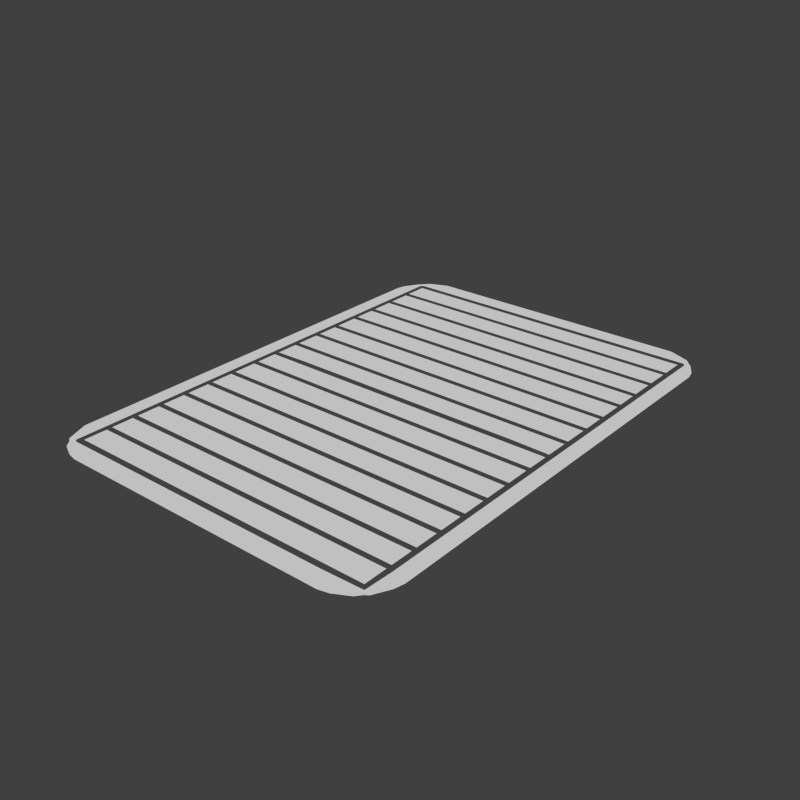 # Source: arena_nav.blend  (saved by Blender 2.79.0; exported with 4.5.12 LTS)
import bpy
from mathutils import Matrix  # noqa: F401  (used for matrix-valued properties, if any)

bpy.ops.wm.read_factory_settings(use_empty=True)
scene = bpy.context.scene
scene.name = 'Scene'

# ---- collections
col_collection_1 = bpy.data.collections.new('Collection 1'); scene.collection.children.link(col_collection_1)

# ---- world
world_world = bpy.data.worlds.new('World'); scene.world = world_world
world_world.color = (0.05088, 0.05088, 0.05088)
world_world.use_sun_shadow = False
world_world.sun_shadow_jitter_overblur = 0.0
world_world.cycles.sampling_method = 'NONE'
world_world.cycles.sample_map_resolution = 256

# ---- meshes
me_navmesh_002 = bpy.data.meshes.new('Navmesh.002')
me_navmesh_002.from_pydata([(-9.863, -118.6, 0.1544), (-8.663, -117.7, 0.1544), (2.137, -117.7, 0.1544), (13.24, -117.7, 0.1544), (24.04, -117.7, 0.1544), (35.14, -117.7, 0.1544), (45.94, -117.7, 0.1544), (57.04, -117.7, 0.1544), (67.84, -117.7, 0.1544), (78.64, -117.4, 0.1544), (79.54, -118.6, 0.1544), (78.34, -120.1, 0.1544), (74.44, -122.2, 0.1544), (71.74, -122.8, 0.1544), (62.44, -122.8, 0.1544), (53.14, -122.8, 0.1544), (43.84, -122.8, 0.1544), (34.84, -122.8, 0.1544), (25.54, -122.8, 0.1544), (16.24, -122.8, 0.1544), (6.937, -122.8, 0.1544), (-2.063, -122.8, 0.1544), (-4.763, -122.2, 0.1544), (-8.363, -120.4, 0.1544), (-10.76, 8.338, 0.1544), (-9.263, 7.738, 0.1544), (-9.263, -0.06223, 0.1544), (-9.263, -7.862, 0.1544), (-9.263, -15.66, 0.1544), (-9.263, -23.46, 0.1544), (-9.263, -31.26, 0.1544), (-9.263, -39.06, 0.1544), (-9.263, -46.86, 0.1544), (-9.263, -54.66, 0.1544), (-9.263, -62.46, 0.1544), (-9.263, -70.26, 0.1544), (-9.263, -78.06, 0.1544), (-9.263, -85.86, 0.1544), (-9.263, -93.66, 0.1544), (-9.263, -101.5, 0.1544), (-9.263, -109.3, 0.1544), (-9.263, -117.1, 0.1544), (-11.06, -117.7, 0.1544), (-13.46, -111.7, 0.1544), (-13.46, -104.8, 0.1544), (-13.46, -97.56, 0.1544), (-13.46, -90.36, 0.1544), (-13.46, -83.16, 0.1544), (-13.46, -76.26, 0.1544), (-13.46, -69.06, 0.1544), (-13.46, -61.86, 0.1544), (-13.46, -54.66, 0.1544), (-13.46, -47.76, 0.1544), (-13.46, -40.56, 0.1544), (-13.46, -33.36, 0.1544), (-13.46, -26.16, 0.1544), (-13.46, -19.26, 0.1544), (-13.46, -12.06, 0.1544), (-13.46, -4.862, 0.1544), (-13.46, 2.338, 0.1544), (-12.86, 4.738, 0.1544), (78.94, -109.9, 0.1544), (78.94, -102.1, 0.1544), (78.94, -94.26, 0.1544), (78.94, -86.46, 0.1544), (78.94, -78.66, 0.1544), (78.94, -70.86, 0.1544), (78.94, -63.06, 0.1544), (78.94, -54.96, 0.1544), (78.94, -47.16, 0.1544), (78.94, -39.36, 0.1544), (78.94, -31.56, 0.1544), (78.94, -23.76, 0.1544), (78.94, -15.96, 0.1544), (78.94, -8.162, 0.1544), (78.94, -0.3622, 0.1544), (78.94, 7.738, 0.1544), (80.44, 8.338, 0.1544), (82.54, 4.738, 0.1544), (83.14, 2.038, 0.1544), (83.14, -5.162, 0.1544), (83.14, -12.36, 0.1544), (83.14, -19.56, 0.1544), (83.14, -26.46, 0.1544), (83.14, -33.66, 0.1544), (83.14, -40.56, 0.1544), (83.14, -47.76, 0.1544), (83.14, -54.66, 0.1544), (83.14, -61.86, 0.1544), (83.14, -68.76, 0.1544), (83.14, -75.96, 0.1544), (83.14, -82.86, 0.1544), (83.14, -90.06, 0.1544), (83.14, -96.96, 0.1544), (83.14, -104.2, 0.1544), (83.14, -111.1, 0.1544), (82.54, -113.8, 0.1544), (80.44, -118.0, 0.1544), (-8.063, 11.34, 0.1544), (-2.963, 13.44, 0.1544), (6.337, 13.44, 0.1544), (15.64, 13.44, 0.1544), (24.94, 13.44, 0.1544), (34.54, 13.44, 0.1544), (43.84, 13.44, 0.1544), (53.44, 13.44, 0.1544), (62.74, 13.44, 0.1544), (72.34, 13.44, 0.1544), (78.04, 11.04, 0.1544), (78.34, 8.638, 0.1544), (67.24, 8.638, 0.1544), (56.44, 8.638, 0.1544), (45.64, 8.638, 0.1544), (34.84, 8.638, 0.1544), (23.74, 8.638, 0.1544), (12.94, 8.638, 0.1544), (2.137, 8.638, 0.1544), (-8.663, 8.638, 0.1544)], [], [(8, 13, 9), (9, 13, 12), (9, 12, 11), (9, 11, 10), (1, 0, 23), (21, 20, 22), (22, 20, 2), (22, 2, 23), (23, 2, 1), (4, 18, 5), (5, 18, 17), (19, 3, 20), (20, 3, 2), (17, 16, 5), (5, 16, 6), (7, 14, 8), (8, 14, 13), (16, 15, 6), (6, 15, 7), (15, 14, 7), (18, 4, 19), (19, 4, 3), (0, 1, 41), (40, 43, 41), (41, 43, 42), (41, 42, 0), (59, 26, 60), (60, 26, 25), (60, 25, 24), (46, 45, 38), (51, 50, 33), (33, 50, 34), (27, 26, 58), (58, 26, 59), (49, 48, 35), (35, 48, 36), (28, 27, 57), (57, 27, 58), (48, 47, 36), (36, 47, 37), (28, 57, 56), (55, 29, 56), (56, 29, 28), (53, 31, 54), (54, 31, 30), (54, 30, 55), (55, 30, 29), (52, 32, 53), (53, 32, 31), (47, 46, 37), (37, 46, 38), (51, 33, 52), (52, 33, 32), (39, 44, 40), (40, 44, 43), (50, 49, 34), (34, 49, 35), (38, 45, 39), (39, 45, 44), (96, 95, 97), (97, 95, 10), (10, 95, 9), (9, 95, 61), (75, 79, 76), (76, 79, 78), (76, 78, 77), (62, 61, 94), (94, 61, 95), (88, 67, 89), (89, 67, 66), (63, 62, 93), (93, 62, 94), (87, 86, 68), (68, 86, 69), (64, 91, 65), (65, 91, 90), (74, 80, 75), (75, 80, 79), (89, 66, 90), (90, 66, 65), (73, 81, 74), (74, 81, 80), (64, 92, 91), (82, 81, 73), (83, 82, 72), (72, 82, 73), (93, 92, 63), (63, 92, 64), (84, 83, 71), (71, 83, 72), (86, 85, 69), (69, 85, 70), (85, 84, 70), (70, 84, 71), (87, 68, 88), (88, 68, 67), (108, 109, 77), (77, 109, 76), (98, 24, 117), (117, 24, 25), (102, 101, 114), (114, 101, 115), (105, 111, 106), (106, 111, 110), (100, 99, 116), (116, 99, 98), (116, 98, 117), (104, 112, 105), (105, 112, 111), (114, 113, 102), (102, 113, 103), (106, 110, 107), (107, 110, 108), (108, 110, 109), (103, 113, 104), (104, 113, 112), (101, 100, 115), (115, 100, 116)])
me_navmesh_002.use_remesh_preserve_volume = False
me_navmesh_002.use_remesh_preserve_attributes = False
me_navmesh_002.use_mirror_vertex_groups = False
me_navmesh_002.update()
me_navmesh_001 = bpy.data.meshes.new('Navmesh.001')
me_navmesh_001.from_pydata([(-7.723, -116.1, 0.2008), (-7.723, -109.8, 0.2008), (2.777, -109.8, 0.2008), (13.58, -109.8, 0.2008), (24.08, -109.8, 0.2008), (34.88, -109.8, 0.2008), (45.38, -109.8, 0.2008), (56.18, -109.8, 0.2008), (66.68, -109.8, 0.2008), (77.48, -109.8, 0.2008), (77.48, -116.1, 0.2008), (66.68, -116.1, 0.2008), (56.18, -116.1, 0.2008), (45.38, -116.1, 0.2008), (34.88, -116.1, 0.2008), (24.08, -116.1, 0.2008), (13.58, -116.1, 0.2008), (2.777, -116.1, 0.2008), (-7.723, -100.8, 0.2008), (-7.723, -94.48, 0.2008), (2.777, -94.48, 0.2008), (13.58, -94.48, 0.2008), (24.08, -94.48, 0.2008), (34.88, -94.48, 0.2008), (45.38, -94.48, 0.2008), (56.18, -94.48, 0.2008), (66.68, -94.48, 0.2008), (77.48, -94.48, 0.2008), (77.48, -100.8, 0.2008), (66.68, -100.8, 0.2008), (56.18, -100.8, 0.2008), (45.38, -100.8, 0.2008), (34.88, -100.8, 0.2008), (24.08, -100.8, 0.2008), (13.58, -100.8, 0.2008), (2.777, -100.8, 0.2008), (-7.723, -85.18, 0.2008), (-7.723, -78.88, 0.2008), (2.777, -78.88, 0.2008), (13.58, -78.88, 0.2008), (24.08, -78.88, 0.2008), (34.88, -78.88, 0.2008), (45.38, -78.88, 0.2008), (56.18, -78.88, 0.2008), (66.68, -78.88, 0.2008), (77.48, -78.88, 0.2008), (77.48, -85.18, 0.2008), (66.68, -85.18, 0.2008), (56.18, -85.18, 0.2008), (45.38, -85.18, 0.2008), (34.88, -85.18, 0.2008), (24.08, -85.18, 0.2008), (13.58, -85.18, 0.2008), (2.777, -85.18, 0.2008), (-7.723, -69.58, 0.2008), (-7.723, -62.98, 0.2008), (2.777, -62.98, 0.2008), (13.58, -62.98, 0.2008), (24.08, -62.98, 0.2008), (34.88, -62.98, 0.2008), (45.38, -62.98, 0.2008), (56.18, -62.98, 0.2008), (66.68, -62.98, 0.2008), (77.48, -62.98, 0.2008), (77.48, -69.58, 0.2008), (66.68, -69.58, 0.2008), (56.18, -69.58, 0.2008), (45.38, -69.58, 0.2008), (34.88, -69.58, 0.2008), (24.08, -69.58, 0.2008), (13.58, -69.58, 0.2008), (2.777, -69.58, 0.2008), (-7.723, -53.98, 0.2008), (-7.723, -47.68, 0.2008), (2.777, -47.68, 0.2008), (13.58, -47.68, 0.2008), (24.08, -47.68, 0.2008), (34.88, -47.68, 0.2008), (45.38, -47.68, 0.2008), (56.18, -47.68, 0.2008), (66.68, -47.68, 0.2008), (77.48, -47.68, 0.2008), (77.48, -53.98, 0.2008), (66.98, -53.68, 0.2008), (56.18, -53.68, 0.2008), (45.38, -53.68, 0.2008), (34.88, -53.68, 0.2008), (24.08, -53.68, 0.2008), (13.28, -53.68, 0.2008), (2.477, -53.68, 0.2008), (-7.723, -38.08, 0.2008), (-7.723, -32.08, 0.2008), (2.777, -32.08, 0.2008), (13.58, -32.08, 0.2008), (24.08, -32.08, 0.2008), (34.88, -32.08, 0.2008), (45.38, -32.08, 0.2008), (56.18, -32.08, 0.2008), (66.68, -32.08, 0.2008), (77.48, -32.08, 0.2008), (77.48, -38.08, 0.2008), (66.68, -38.08, 0.2008), (56.18, -38.08, 0.2008), (45.38, -38.08, 0.2008), (34.88, -38.08, 0.2008), (24.08, -38.08, 0.2008), (13.58, -38.08, 0.2008), (2.777, -38.08, 0.2008), (-7.723, -22.48, 0.2008), (-7.723, -16.48, 0.2008), (2.777, -16.48, 0.2008), (13.58, -16.48, 0.2008), (24.08, -16.48, 0.2008), (34.88, -16.48, 0.2008), (45.38, -16.48, 0.2008), (56.18, -16.48, 0.2008), (66.68, -16.48, 0.2008), (77.48, -16.48, 0.2008), (77.48, -22.48, 0.2008), (66.68, -22.48, 0.2008), (56.18, -22.48, 0.2008), (45.38, -22.48, 0.2008), (34.88, -22.48, 0.2008), (24.08, -22.48, 0.2008), (13.58, -22.48, 0.2008), (2.777, -22.48, 0.2008), (-7.723, -7.182, 0.2008), (-7.723, -0.8821, 0.2008), (2.777, -0.8821, 0.2008), (13.58, -0.8821, 0.2008), (24.08, -0.8821, 0.2008), (34.88, -0.8821, 0.2008), (45.38, -0.8821, 0.2008), (56.18, -0.8821, 0.2008), (66.68, -0.8821, 0.2008), (77.48, -0.8821, 0.2008), (77.48, -7.182, 0.2008), (66.68, -7.182, 0.2008), (56.18, -7.182, 0.2008), (45.38, -7.182, 0.2008), (34.88, -7.182, 0.2008), (24.08, -7.182, 0.2008), (13.58, -7.182, 0.2008), (2.777, -7.182, 0.2008)], [], [(17, 2, 0), (0, 2, 1), (16, 15, 3), (3, 15, 4), (11, 10, 8), (8, 10, 9), (3, 2, 16), (16, 2, 17), (12, 11, 7), (7, 11, 8), (6, 5, 13), (13, 5, 14), (13, 12, 6), (6, 12, 7), (15, 14, 4), (4, 14, 5), (35, 20, 18), (18, 20, 19), (34, 33, 21), (21, 33, 22), (29, 28, 26), (26, 28, 27), (21, 20, 34), (34, 20, 35), (30, 29, 25), (25, 29, 26), (24, 23, 31), (31, 23, 32), (31, 30, 24), (24, 30, 25), (33, 32, 22), (22, 32, 23), (53, 38, 36), (36, 38, 37), (52, 51, 39), (39, 51, 40), (47, 46, 44), (44, 46, 45), (39, 38, 52), (52, 38, 53), (48, 47, 43), (43, 47, 44), (42, 41, 49), (49, 41, 50), (49, 48, 42), (42, 48, 43), (51, 50, 40), (40, 50, 41), (71, 56, 54), (54, 56, 55), (70, 69, 57), (57, 69, 58), (65, 64, 62), (62, 64, 63), (57, 56, 70), (70, 56, 71), (66, 65, 61), (61, 65, 62), (60, 59, 67), (67, 59, 68), (67, 66, 60), (60, 66, 61), (69, 68, 58), (58, 68, 59), (74, 73, 89), (89, 73, 72), (76, 75, 87), (87, 75, 88), (80, 83, 81), (81, 83, 82), (78, 77, 85), (85, 77, 86), (79, 84, 80), (80, 84, 83), (77, 76, 86), (86, 76, 87), (75, 74, 88), (88, 74, 89), (85, 84, 78), (78, 84, 79), (107, 92, 90), (90, 92, 91), (106, 105, 93), (93, 105, 94), (101, 100, 98), (98, 100, 99), (93, 92, 106), (106, 92, 107), (102, 101, 97), (97, 101, 98), (96, 95, 103), (103, 95, 104), (103, 102, 96), (96, 102, 97), (105, 104, 94), (94, 104, 95), (125, 110, 108), (108, 110, 109), (124, 123, 111), (111, 123, 112), (119, 118, 116), (116, 118, 117), (111, 110, 124), (124, 110, 125), (120, 119, 115), (115, 119, 116), (114, 113, 121), (121, 113, 122), (121, 120, 114), (114, 120, 115), (123, 122, 112), (112, 122, 113), (143, 128, 126), (126, 128, 127), (142, 141, 129), (129, 141, 130), (137, 136, 134), (134, 136, 135), (129, 128, 142), (142, 128, 143), (138, 137, 133), (133, 137, 134), (132, 131, 139), (139, 131, 140), (139, 138, 132), (132, 138, 133), (141, 140, 130), (130, 140, 131)])
me_navmesh_001.use_remesh_preserve_volume = False
me_navmesh_001.use_remesh_preserve_attributes = False
me_navmesh_001.use_mirror_vertex_groups = False
me_navmesh_001.update()
me_navmesh = bpy.data.meshes.new('Navmesh')
me_navmesh.from_pydata([(-7.723, -108.3, 0.2008), (-7.723, -102.3, 0.2008), (2.777, -102.3, 0.2008), (13.58, -102.3, 0.2008), (24.08, -102.3, 0.2008), (34.88, -102.3, 0.2008), (45.38, -102.3, 0.2008), (56.18, -102.3, 0.2008), (66.68, -102.3, 0.2008), (77.48, -102.3, 0.2008), (77.48, -108.3, 0.2008), (66.68, -108.3, 0.2008), (56.18, -108.3, 0.2008), (45.38, -108.3, 0.2008), (34.88, -108.3, 0.2008), (24.08, -108.3, 0.2008), (13.58, -108.3, 0.2008), (2.777, -108.3, 0.2008), (-7.723, -92.98, 0.2008), (-7.723, -86.68, 0.2008), (2.777, -86.68, 0.2008), (13.58, -86.68, 0.2008), (24.08, -86.68, 0.2008), (34.88, -86.68, 0.2008), (45.38, -86.68, 0.2008), (56.18, -86.68, 0.2008), (66.68, -86.68, 0.2008), (77.48, -86.68, 0.2008), (77.48, -92.98, 0.2008), (66.68, -92.98, 0.2008), (56.18, -92.98, 0.2008), (45.38, -92.98, 0.2008), (34.88, -92.98, 0.2008), (24.08, -92.98, 0.2008), (13.58, -92.98, 0.2008), (2.777, -92.98, 0.2008), (-7.723, -77.38, 0.2008), (-7.723, -71.08, 0.2008), (2.777, -71.08, 0.2008), (13.58, -71.08, 0.2008), (24.08, -71.08, 0.2008), (34.88, -71.08, 0.2008), (45.38, -71.08, 0.2008), (56.18, -71.08, 0.2008), (66.68, -71.08, 0.2008), (77.48, -71.08, 0.2008), (77.48, -77.38, 0.2008), (66.68, -77.38, 0.2008), (56.18, -77.38, 0.2008), (45.38, -77.38, 0.2008), (34.88, -77.38, 0.2008), (24.08, -77.38, 0.2008), (13.58, -77.38, 0.2008), (2.777, -77.38, 0.2008), (-7.723, -61.48, 0.2008), (-7.723, -55.48, 0.2008), (2.777, -55.48, 0.2008), (13.58, -55.48, 0.2008), (24.08, -55.48, 0.2008), (34.88, -55.48, 0.2008), (45.38, -55.48, 0.2008), (56.18, -55.48, 0.2008), (66.68, -55.48, 0.2008), (77.48, -55.48, 0.2008), (77.48, -61.48, 0.2008), (66.68, -61.48, 0.2008), (56.18, -61.48, 0.2008), (45.38, -61.48, 0.2008), (34.88, -61.48, 0.2008), (24.08, -61.48, 0.2008), (13.58, -61.48, 0.2008), (2.777, -61.48, 0.2008), (-7.723, -46.18, 0.2008), (-7.723, -39.58, 0.2008), (2.777, -39.58, 0.2008), (13.58, -39.58, 0.2008), (24.08, -39.58, 0.2008), (34.88, -39.58, 0.2008), (45.38, -39.58, 0.2008), (56.18, -39.58, 0.2008), (66.68, -39.58, 0.2008), (77.48, -39.58, 0.2008), (77.48, -46.18, 0.2008), (66.68, -46.18, 0.2008), (56.18, -46.18, 0.2008), (45.38, -46.18, 0.2008), (34.88, -46.18, 0.2008), (24.08, -46.18, 0.2008), (13.58, -46.18, 0.2008), (2.777, -46.18, 0.2008), (-7.723, -30.58, 0.2008), (-7.723, -23.98, 0.2008), (2.777, -23.98, 0.2008), (13.58, -23.98, 0.2008), (24.08, -23.98, 0.2008), (34.88, -23.98, 0.2008), (45.38, -23.98, 0.2008), (56.18, -23.98, 0.2008), (66.68, -23.98, 0.2008), (77.48, -23.98, 0.2008), (77.48, -30.58, 0.2008), (66.68, -30.58, 0.2008), (56.18, -30.58, 0.2008), (45.38, -30.58, 0.2008), (34.88, -30.58, 0.2008), (24.08, -30.58, 0.2008), (13.58, -30.58, 0.2008), (2.777, -30.58, 0.2008), (-7.723, -14.98, 0.2008), (-7.723, -8.682, 0.2008), (2.777, -8.682, 0.2008), (13.58, -8.682, 0.2008), (24.08, -8.682, 0.2008), (34.88, -8.682, 0.2008), (45.38, -8.682, 0.2008), (56.18, -8.682, 0.2008), (66.68, -8.682, 0.2008), (77.48, -8.682, 0.2008), (77.48, -14.98, 0.2008), (66.68, -14.98, 0.2008), (56.18, -14.98, 0.2008), (45.38, -14.98, 0.2008), (34.88, -14.98, 0.2008), (24.08, -14.98, 0.2008), (13.58, -14.98, 0.2008), (2.777, -14.98, 0.2008), (-7.723, 0.6184, 0.2008), (-7.723, 6.918, 0.2008), (2.777, 6.918, 0.2008), (13.58, 6.918, 0.2008), (24.08, 6.918, 0.2008), (34.88, 6.918, 0.2008), (45.38, 6.918, 0.2008), (56.18, 6.918, 0.2008), (66.68, 6.918, 0.2008), (77.48, 6.918, 0.2008), (77.48, 0.6184, 0.2008), (66.68, 0.6184, 0.2008), (56.18, 0.6184, 0.2008), (45.38, 0.6184, 0.2008), (34.88, 0.6184, 0.2008), (24.08, 0.6184, 0.2008), (13.58, 0.6184, 0.2008), (2.777, 0.6184, 0.2008)], [], [(17, 2, 0), (0, 2, 1), (16, 15, 3), (3, 15, 4), (11, 10, 8), (8, 10, 9), (3, 2, 16), (16, 2, 17), (12, 11, 7), (7, 11, 8), (6, 5, 13), (13, 5, 14), (13, 12, 6), (6, 12, 7), (15, 14, 4), (4, 14, 5), (35, 20, 18), (18, 20, 19), (34, 33, 21), (21, 33, 22), (29, 28, 26), (26, 28, 27), (21, 20, 34), (34, 20, 35), (30, 29, 25), (25, 29, 26), (24, 23, 31), (31, 23, 32), (31, 30, 24), (24, 30, 25), (33, 32, 22), (22, 32, 23), (53, 38, 36), (36, 38, 37), (52, 51, 39), (39, 51, 40), (47, 46, 44), (44, 46, 45), (39, 38, 52), (52, 38, 53), (48, 47, 43), (43, 47, 44), (42, 41, 49), (49, 41, 50), (49, 48, 42), (42, 48, 43), (51, 50, 40), (40, 50, 41), (71, 56, 54), (54, 56, 55), (70, 69, 57), (57, 69, 58), (65, 64, 62), (62, 64, 63), (57, 56, 70), (70, 56, 71), (66, 65, 61), (61, 65, 62), (60, 59, 67), (67, 59, 68), (67, 66, 60), (60, 66, 61), (69, 68, 58), (58, 68, 59), (89, 74, 72), (72, 74, 73), (88, 87, 75), (75, 87, 76), (83, 82, 80), (80, 82, 81), (75, 74, 88), (88, 74, 89), (84, 83, 79), (79, 83, 80), (78, 77, 85), (85, 77, 86), (85, 84, 78), (78, 84, 79), (87, 86, 76), (76, 86, 77), (107, 92, 90), (90, 92, 91), (106, 105, 93), (93, 105, 94), (101, 100, 98), (98, 100, 99), (93, 92, 106), (106, 92, 107), (102, 101, 97), (97, 101, 98), (96, 95, 103), (103, 95, 104), (103, 102, 96), (96, 102, 97), (105, 104, 94), (94, 104, 95), (125, 110, 108), (108, 110, 109), (124, 123, 111), (111, 123, 112), (119, 118, 116), (116, 118, 117), (111, 110, 124), (124, 110, 125), (120, 119, 115), (115, 119, 116), (114, 113, 121), (121, 113, 122), (121, 120, 114), (114, 120, 115), (123, 122, 112), (112, 122, 113), (143, 128, 126), (126, 128, 127), (142, 141, 129), (129, 141, 130), (137, 136, 134), (134, 136, 135), (129, 128, 142), (142, 128, 143), (138, 137, 133), (133, 137, 134), (132, 131, 139), (139, 131, 140), (139, 138, 132), (132, 138, 133), (141, 140, 130), (130, 140, 131)])
me_navmesh.use_remesh_preserve_volume = False
me_navmesh.use_remesh_preserve_attributes = False
me_navmesh.use_mirror_vertex_groups = False
me_navmesh.update()

# ---- objects
ob_navmesh_002 = bpy.data.objects.new('Navmesh.002', me_navmesh_002)
ob_navmesh_001 = bpy.data.objects.new('Navmesh.001', me_navmesh_001)
ob_navmesh = bpy.data.objects.new('Navmesh', me_navmesh)

# ---- transforms, parenting, visibility, modifiers, constraints
ob_navmesh_002.location = (0.0, 0.0, 0.0)
ob_navmesh_002.lineart.crease_threshold = 0.0
ob_navmesh_001.location = (0.0, 0.0, 0.0)
ob_navmesh_001.lineart.crease_threshold = 0.0
ob_navmesh.location = (0.0, 0.0, 0.0)
ob_navmesh.lineart.crease_threshold = 0.0

# ---- collection membership
col_collection_1.objects.link(ob_navmesh_002)
col_collection_1.objects.link(ob_navmesh_001)
col_collection_1.objects.link(ob_navmesh)

# ---- scene / render settings (as saved in the file)
scene.frame_start = 1; scene.frame_end = 250; scene.frame_set(1)
scene.render.engine = 'BLENDER_EEVEE_NEXT'
scene.render.image_settings.color_mode = 'RGB'
scene.render.image_settings.compression = 90
scene.render.resolution_x = 1024
scene.render.resolution_y = 1024
scene.render.dither_intensity = 0.0
scene.cycles.use_denoising = False
scene.cycles.samples = 10
scene.cycles.sampling_pattern = 'TABULATED_SOBOL'
scene.cycles.light_sampling_threshold = 0.0
scene.cycles.use_adaptive_sampling = False
scene.cycles.use_light_tree = False
scene.cycles.blur_glossy = 0.0
scene.cycles.volume_bounces = 1
scene.cycles.pixel_filter_type = 'GAUSSIAN'
scene.cycles.sample_clamp_indirect = 0.0
scene.view_settings.view_transform = 'Standard'
bpy.context.view_layer.update()

# ---- added for rendering (the .blend has no active camera and no usable light): camera, sun
cam_auto = bpy.data.cameras.new('AutoCamera')
cam_auto.lens = 50.0
cam_auto.sensor_width = 36.0
cam_auto.clip_end = 2711.34
ob_auto_camera = bpy.data.objects.new('AutoCamera', cam_auto)
scene.collection.objects.link(ob_auto_camera)
ob_auto_camera.location = (189.33, -240.054, 123.772)
ob_auto_camera.rotation_euler = (1.09748, -7.21219e-08, 0.694738)
scene.camera = ob_auto_camera
light_auto_sun = bpy.data.lights.new('AutoSun', 'SUN')
light_auto_sun.energy = 3.0
light_auto_sun.angle = 0.0523599
ob_auto_sun = bpy.data.objects.new('AutoSun', light_auto_sun)
scene.collection.objects.link(ob_auto_sun)
ob_auto_sun.rotation_euler = (0.872665, 0.174533, 0.523599)
bpy.context.view_layer.update()

